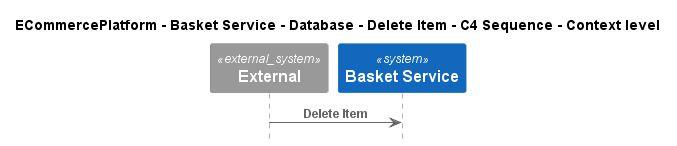

The diagram above was rendered by PlantUML. Its source (embedded in the PNG):
@startuml
!include ..\..\..\..\..\..\..\.c4s\C4_Sequence.puml

title ECommercePlatform - Basket Service - Database - Delete Item - C4 Sequence - Context level

System_Ext(C4InterFlow.SoftwareSystems.ExternalSystem, "External", "")
System(ECommercePlatform.SoftwareSystems.BasketService, "Basket Service", "")

Rel(C4InterFlow.SoftwareSystems.ExternalSystem, ECommercePlatform.SoftwareSystems.BasketService, "Delete Item")


@enduml